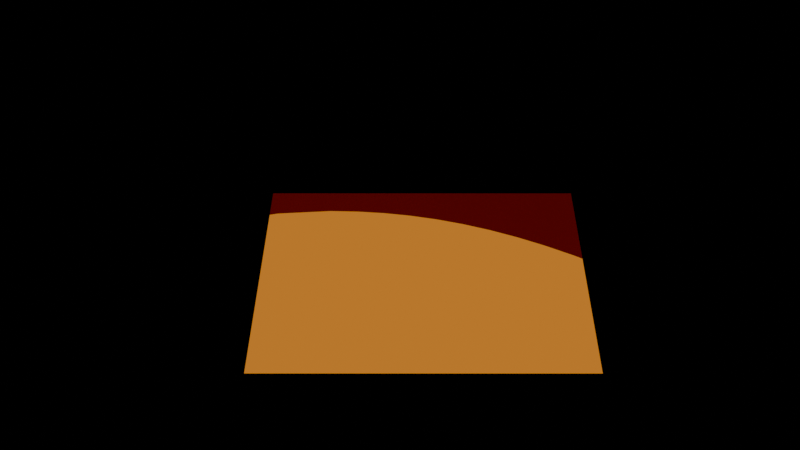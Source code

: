 # Source: GIMIC_STUDIOS_LOGO_SCREEN.blend  (saved by Blender 4.5.88; exported with 4.5.12 LTS)
import bpy
from mathutils import Matrix  # noqa: F401  (used for matrix-valued properties, if any)

bpy.ops.wm.read_factory_settings(use_empty=True)
scene = bpy.context.scene
scene.name = 'Scene'

# ---- collections
col_collection = bpy.data.collections.new('Collection'); scene.collection.children.link(col_collection)
col_environment = bpy.data.collections.new('Environment'); scene.collection.children.link(col_environment)
col_mask = bpy.data.collections.new('Mask'); scene.collection.children.link(col_mask)

# ---- images (referenced by path relative to the original .blend; pixels are not part of the script)
import os
ASSET_DIR = os.environ.get("B2B_ASSET_DIR", "")  # directory of the original .blend (textures are referenced by path, not embedded)
HERE = os.path.dirname(os.path.abspath(__file__))  # packed textures are extracted next to this script under _unpacked/

def load_image(name, relpath, width, height, colorspace="sRGB"):
    """Load a texture the original file referenced (path relative to the .blend, or extracted next to this script)."""
    p = next((c for c in (os.path.join(HERE, relpath), os.path.join(ASSET_DIR, relpath)) if relpath and os.path.exists(c)), "")
    if p:
        img = bpy.data.images.load(p, check_existing=True)
        img.name = name
    else:  # same state as the original file: an image datablock whose file is absent (Cycles renders it pink)
        img = bpy.data.images.new(name, width, height)
        img.source = "FILE"
        img.filepath = "//" + (relpath or name)
    img.colorspace_settings.name = colorspace
    return img
img_pixilated_circle_animation__no_pixel_0001_png = load_image('Pixilated Circle animation (no Pixel)0001.png', 'Pixilated Circle animation (no Pixel)/Pixilated Circle animation (no Pixel)0001.png', 1024, 1024, 'sRGB')

# ---- materials (node trees are filled in below, after node groups)
mat_material_001 = bpy.data.materials.new('Material.001')
mat_material_002 = bpy.data.materials.new('Material.002')
mat_material_006 = bpy.data.materials.new('Material.006')
mat_pixilated_circle_animation0001 = bpy.data.materials.new('Pixilated Circle animation0001')
mat_material = bpy.data.materials.new('Material')
mat_material_003 = bpy.data.materials.new('Material.003')
mat_material_005 = bpy.data.materials.new('Material.005')
mat_material_004 = bpy.data.materials.new('Material.004')
mat_material_047 = bpy.data.materials.new('Material.047')

# ---- material node trees
mat_material_001.use_nodes = True; mat_material_001.node_tree.nodes.clear()
_N = mat_material_001.node_tree.nodes; _L = mat_material_001.node_tree.links
n0 = _N.new('ShaderNodeOutputMaterial'); n0.name = 'Material Output'; n0.location = (200, 100)
n1 = _N.new('ShaderNodeBsdfToon'); n1.name = 'Toon BSDF'; n1.location = (-200, 100)
n1.inputs[0].default_value = (0.2195, 0.004777, 0.02122, 1.0)
n1.inputs[1].default_value = 0.4
_L.new(n1.outputs[0], n0.inputs[0])
n0.is_active_output = True
mat_material_002.use_nodes = True; mat_material_002.node_tree.nodes.clear()
_N = mat_material_002.node_tree.nodes; _L = mat_material_002.node_tree.links
n0 = _N.new('ShaderNodeOutputMaterial'); n0.name = 'Material Output'; n0.location = (200, 100)
n1 = _N.new('ShaderNodeBsdfToon'); n1.name = 'Toon BSDF'; n1.location = (-200, 100)
n1.inputs[0].default_value = (0.4232, 0.0, 0.002001, 1.0)
_L.new(n1.outputs[0], n0.inputs[0])
n0.is_active_output = True
mat_material_006.use_nodes = True; mat_material_006.node_tree.nodes.clear()
_N = mat_material_006.node_tree.nodes; _L = mat_material_006.node_tree.links
n0 = _N.new('ShaderNodeOutputMaterial'); n0.name = 'Material Output'; n0.location = (200, 100)
n1 = _N.new('ShaderNodeEmission'); n1.name = 'Emission'; n1.location = (-200, 100)
n1.inputs[0].default_value = (0.0006942, 0.1752, 0.1808, 1.0)
n2 = _N.new('ShaderNodeMixShader'); n2.name = 'Mix Shader'; n2.location = (-18, 142)
n2.inputs[0].default_value = 0.0
n3 = _N.new('ShaderNodeBsdfTransparent'); n3.name = 'Transparent BSDF'; n3.location = (-209, -33)
_L.new(n2.outputs[0], n0.inputs[0])
_L.new(n3.outputs[0], n2.inputs[1])
_L.new(n1.outputs[0], n2.inputs[2])
n0.is_active_output = True
mat_pixilated_circle_animation0001.use_nodes = True; mat_pixilated_circle_animation0001.node_tree.nodes.clear()
_N = mat_pixilated_circle_animation0001.node_tree.nodes; _L = mat_pixilated_circle_animation0001.node_tree.links
n0 = _N.new('ShaderNodeOutputMaterial'); n0.name = 'Material Output'; n0.location = (513, 107)
n1 = _N.new('ShaderNodeTexImage'); n1.name = 'Image Texture'; n1.location = (-486, 147)
n1.image = img_pixilated_circle_animation__no_pixel_0001_png
n1.extension = 'CLIP'
n2 = _N.new('ShaderNodeEmission'); n2.name = 'Emission'; n2.location = (-45, -36)
n3 = _N.new('ShaderNodeMixShader'); n3.name = 'Mix Shader'; n3.location = (267, 64)
n4 = _N.new('ShaderNodeValToRGB'); n4.name = 'Color Ramp'; n4.location = (-4, 213)
while len(n4.color_ramp.elements) > 1: n4.color_ramp.elements.remove(n4.color_ramp.elements[-1])
n4.color_ramp.elements[0].position = 0.007273; n4.color_ramp.elements[0].color = (1.0, 1.0, 1.0, 1.0)
_e = n4.color_ramp.elements.new(0.12); _e.color = (0.0, 0.0, 0.0, 1.0)
n5 = _N.new('ShaderNodeBsdfTransparent'); n5.name = 'Transparent BSDF'; n5.location = (-103, -204)
_L.new(n2.outputs[0], n3.inputs[1])
_L.new(n4.outputs[0], n3.inputs[0])
_L.new(n1.outputs[0], n4.inputs[0])
_L.new(n1.outputs[0], n2.inputs[0])
_L.new(n5.outputs[0], n3.inputs[2])
_L.new(n3.outputs[0], n0.inputs[0])
n0.is_active_output = True
mat_material.use_nodes = True; mat_material.node_tree.nodes.clear()
_N = mat_material.node_tree.nodes; _L = mat_material.node_tree.links
n0 = _N.new('ShaderNodeOutputMaterial'); n0.name = 'Material Output'; n0.location = (200, 100)
n1 = _N.new('ShaderNodeEmission'); n1.name = 'Emission'; n1.location = (-200, 100)
n1.inputs[0].default_value = (0.5776, 0.2016, 0.01938, 1.0)
_L.new(n1.outputs[0], n0.inputs[0])
n0.is_active_output = True
mat_material_003.use_nodes = True; mat_material_003.node_tree.nodes.clear()
_N = mat_material_003.node_tree.nodes; _L = mat_material_003.node_tree.links
n0 = _N.new('ShaderNodeOutputMaterial'); n0.name = 'Material Output'; n0.location = (200, 100)
n1 = _N.new('ShaderNodeBsdfTransparent'); n1.name = 'Transparent BSDF'; n1.location = (-362, 63)
n2 = _N.new('ShaderNodeLightPath'); n2.name = 'Light Path'; n2.location = (-642, 148)
n3 = _N.new('ShaderNodeMixShader'); n3.name = 'Mix Shader'; n3.location = (-169, 64)
n4 = _N.new('ShaderNodeHoldout'); n4.name = 'Holdout'; n4.location = (-473, -41)
_L.new(n1.outputs[0], n3.inputs[2])
_L.new(n4.outputs[0], n3.inputs[1])
_L.new(n2.outputs[2], n3.inputs[0])
_L.new(n3.outputs[0], n0.inputs[0])
n0.is_active_output = True
mat_material_005.use_nodes = True; mat_material_005.node_tree.nodes.clear()
_N = mat_material_005.node_tree.nodes; _L = mat_material_005.node_tree.links
n0 = _N.new('ShaderNodeOutputMaterial'); n0.name = 'Material Output'; n0.location = (200, 100)
n1 = _N.new('ShaderNodeBsdfTransparent'); n1.name = 'Transparent BSDF'; n1.location = (-239, 164)
n2 = _N.new('ShaderNodeLightPath'); n2.name = 'Light Path'; n2.location = (-519, 249)
n3 = _N.new('ShaderNodeMixShader'); n3.name = 'Mix Shader'; n3.location = (-46, 165)
n4 = _N.new('ShaderNodeHoldout'); n4.name = 'Holdout'; n4.location = (-349, 60)
_L.new(n1.outputs[0], n3.inputs[2])
_L.new(n4.outputs[0], n3.inputs[1])
_L.new(n2.outputs[2], n3.inputs[0])
_L.new(n3.outputs[0], n0.inputs[0])
n0.is_active_output = True
mat_material_004.use_nodes = True; mat_material_004.node_tree.nodes.clear()
_N = mat_material_004.node_tree.nodes; _L = mat_material_004.node_tree.links
n0 = _N.new('ShaderNodeOutputMaterial'); n0.name = 'Material Output'; n0.location = (200, 100)
n1 = _N.new('ShaderNodeBsdfTransparent'); n1.name = 'Transparent BSDF'; n1.location = (-283, 180)
n2 = _N.new('ShaderNodeLightPath'); n2.name = 'Light Path'; n2.location = (-554, 213)
n3 = _N.new('ShaderNodeMixShader'); n3.name = 'Mix Shader'; n3.location = (-81, 128)
n4 = _N.new('ShaderNodeHoldout'); n4.name = 'Holdout'; n4.location = (-384, 24)
_L.new(n1.outputs[0], n3.inputs[2])
_L.new(n4.outputs[0], n3.inputs[1])
_L.new(n2.outputs[2], n3.inputs[0])
_L.new(n3.outputs[0], n0.inputs[0])
n0.is_active_output = True
mat_material_047.use_nodes = True; mat_material_047.node_tree.nodes.clear()
_N = mat_material_047.node_tree.nodes; _L = mat_material_047.node_tree.links
n0 = _N.new('ShaderNodeBsdfPrincipled'); n0.name = 'Principled BSDF'; n0.location = (-200, 100)
n0.inputs[0].default_value = (10.0, 0.0, 3.35e-06, 1.0)
n0.inputs[1].default_value = 1.0
n1 = _N.new('ShaderNodeOutputMaterial'); n1.name = 'Material Output'; n1.location = (200, 100)
_L.new(n0.outputs[0], n1.inputs[0])
n1.is_active_output = True

# ---- world
world_world = bpy.data.worlds.new('World'); scene.world = world_world
world_world.use_nodes = True; world_world.node_tree.nodes.clear()
_N = world_world.node_tree.nodes; _L = world_world.node_tree.links
n0 = _N.new('ShaderNodeOutputWorld'); n0.name = 'World Output'; n0.location = (200, 100)
n1 = _N.new('ShaderNodeBackground'); n1.name = 'Background'; n1.location = (-200, 100)
n1.inputs[0].default_value = (0.5776, 0.2016, 0.01938, 1.0)
_L.new(n1.outputs[0], n0.inputs[0])
n0.is_active_output = True
world_world.color = (0.05088, 0.05088, 0.05088)
world_world.sun_shadow_jitter_overblur = 0.0

# ---- cameras
cam_camera_001 = bpy.data.cameras.new('Camera.001')

# ---- lights
light_sun = bpy.data.lights.new('Sun', 'SUN')
light_sun.energy = 1.0

# ---- meshes
me_pixilated_circle_animation0001 = bpy.data.meshes.new('Pixilated Circle animation0001')
me_pixilated_circle_animation0001.from_pydata([(-0.8889, -0.5, 0.0), (0.8889, -0.5, 0.0), (-0.8889, 0.5, 0.0), (0.8889, 0.5, 0.0)], [], [(0, 1, 3, 2)])
_uv = me_pixilated_circle_animation0001.uv_layers.new(name='UVMap')
_uv.uv.foreach_set('vector', [0.0, 0.0, 1.0, 0.0, 1.0, 1.0, 0.0, 1.0])
me_pixilated_circle_animation0001.materials.append(mat_pixilated_circle_animation0001)
me_pixilated_circle_animation0001.update()
me_plane_004 = bpy.data.meshes.new('Plane.004')
me_plane_004.from_pydata([(-1.0, -1.0, 0.0), (1.0, -1.0, 0.0), (-1.0, 1.0, 0.0), (1.0, 1.0, 0.0)], [], [(0, 1, 3, 2)])
_uv = me_plane_004.uv_layers.new(name='UVMap')
_uv.uv.foreach_set('vector', [0.0, 0.0, 1.0, 0.0, 1.0, 1.0, 0.0, 1.0])
me_plane_004.materials.append(mat_material)
me_plane_004.update()
me_plane = bpy.data.meshes.new('Plane')
me_plane.from_pydata([(-1.0, -1.0, 0.0), (1.0, -1.0, 0.0), (-1.0, 1.0, 0.0), (1.0, 1.0, 0.0)], [], [(0, 1, 3, 2)])
_uv = me_plane.uv_layers.new(name='UVMap')
_uv.uv.foreach_set('vector', [0.0, 0.0, 1.0, 0.0, 1.0, 1.0, 0.0, 1.0])
me_plane.materials.append(mat_material_003)
me_plane.update()
me_plane_001 = bpy.data.meshes.new('Plane.001')
me_plane_001.from_pydata([(-1.0, -1.0, 0.0), (1.0, -1.0, 0.0), (-1.0, 1.0, 0.0), (1.0, 1.0, 0.0)], [], [(0, 1, 3, 2)])
_uv = me_plane_001.uv_layers.new(name='UVMap')
_uv.uv.foreach_set('vector', [0.0, 0.0, 1.0, 0.0, 1.0, 1.0, 0.0, 1.0])
me_plane_001.materials.append(mat_material_005)
me_plane_001.update()
me_plane_002 = bpy.data.meshes.new('Plane.002')
me_plane_002.from_pydata([(-1.0, -1.0, 0.0), (1.0, -1.0, 0.0), (-1.0, 1.0, 0.0), (1.0, 1.0, 0.0)], [], [(0, 1, 3, 2)])
_uv = me_plane_002.uv_layers.new(name='UVMap')
_uv.uv.foreach_set('vector', [0.0, 0.0, 1.0, 0.0, 1.0, 1.0, 0.0, 1.0])
me_plane_002.materials.append(mat_material_004)
me_plane_002.update()
me_plane_003 = bpy.data.meshes.new('Plane.003')
me_plane_003.from_pydata([(-1.0, -1.0, 0.0), (1.0, -1.0, 0.0), (-1.0, 1.0, 0.0), (1.0, 1.0, 0.0)], [], [(0, 1, 3, 2)])
_uv = me_plane_003.uv_layers.new(name='UVMap')
_uv.uv.foreach_set('vector', [0.0, 0.0, 1.0, 0.0, 1.0, 1.0, 0.0, 1.0])
me_plane_003.materials.append(mat_material_004)
me_plane_003.update()
me_cylinder_026 = bpy.data.meshes.new('Cylinder.026')
me_cylinder_026.from_pydata([(0.0, 1.0, 1.0), (0.1951, 0.9808, 1.0), (0.3827, 0.9239, 1.0), (0.5556, 0.8315, 1.0), (0.7071, 0.7071, 1.0), (0.8315, 0.5556, 1.0), (0.9239, 0.3827, 1.0), (0.9808, 0.1951, 1.0), (1.0, 0.0, 1.0), (0.9808, -0.1951, 1.0), (0.9239, -0.3827, 1.0), (0.8315, -0.5556, 1.0), (0.7071, -0.7071, 1.0), (0.5556, -0.8315, 1.0), (0.3827, -0.9239, 1.0), (0.1951, -0.9808, 1.0), (0.0, -1.0, 1.0), (-0.1951, -0.9808, 1.0), (-0.3827, -0.9239, 1.0), (-0.5556, -0.8315, 1.0), (-0.7071, -0.7071, 1.0), (-0.8315, -0.5556, 1.0), (-0.9239, -0.3827, 1.0), (-0.9808, -0.1951, 1.0), (-1.0, 0.0, 1.0), (-0.9808, 0.1951, 1.0), (-0.9239, 0.3827, 1.0), (-0.8315, 0.5556, 1.0), (-0.7071, 0.7071, 1.0), (-0.5556, 0.8315, 1.0), (-0.3827, 0.9239, 1.0), (-0.1951, 0.9808, 1.0), (0.0, 1.0, 0.7876), (0.1951, 0.9808, 0.7876), (0.3827, 0.9239, 0.7876), (0.5556, 0.8315, 0.7876), (0.7071, 0.7071, 0.7876), (0.8315, 0.5556, 0.7876), (0.9239, 0.3827, 0.7876), (0.9808, 0.1951, 0.7876), (1.0, 0.0, 0.7876), (0.9808, -0.1951, 0.7876), (0.9239, -0.3827, 0.7876), (0.8315, -0.5556, 0.7876), (0.7071, -0.7071, 0.7876), (0.5556, -0.8315, 0.7876), (0.3827, -0.9239, 0.7876), (0.1951, -0.9808, 0.7876), (0.0, -1.0, 0.7876), (-0.1951, -0.9808, 0.7876), (-0.3827, -0.9239, 0.7876), (-0.5556, -0.8315, 0.7876), (-0.7071, -0.7071, 0.7876), (-0.8315, -0.5556, 0.7876), (-0.9239, -0.3827, 0.7876), (-0.9808, -0.1951, 0.7876), (-1.0, 0.0, 0.7876), (-0.9808, 0.1951, 0.7876), (-0.9239, 0.3827, 0.7876), (-0.8315, 0.5556, 0.7876), (-0.7071, 0.7071, 0.7876), (-0.5556, 0.8315, 0.7876), (-0.3827, 0.9239, 0.7876), (-0.1951, 0.9808, 0.7876)], [], [(32, 0, 1, 33), (33, 1, 2, 34), (34, 2, 3, 35), (35, 3, 4, 36), (36, 4, 5, 37), (37, 5, 6, 38), (38, 6, 7, 39), (39, 7, 8, 40), (40, 8, 9, 41), (41, 9, 10, 42), (42, 10, 11, 43), (43, 11, 12, 44), (44, 12, 13, 45), (45, 13, 14, 46), (46, 14, 15, 47), (47, 15, 16, 48), (48, 16, 17, 49), (49, 17, 18, 50), (50, 18, 19, 51), (51, 19, 20, 52), (52, 20, 21, 53), (53, 21, 22, 54), (54, 22, 23, 55), (55, 23, 24, 56), (56, 24, 25, 57), (57, 25, 26, 58), (58, 26, 27, 59), (59, 27, 28, 60), (60, 28, 29, 61), (61, 29, 30, 62), (1, 0, 31, 30, 29, 28, 27, 26, 25, 24, 23, 22, 21, 20, 19, 18, 17, 16, 15, 14, 13, 12, 11, 10, 9, 8, 7, 6, 5, 4, 3, 2), (62, 30, 31, 63), (63, 31, 0, 32)])
_uv = me_cylinder_026.uv_layers.new(name='UVMap')
_uv.uv.foreach_set('vector', [1.0, 0.9469, 1.0, 1.0, 0.9688, 1.0, 0.9688, 0.9469, 0.9688, 0.9469, 0.9688, 1.0, 0.9375, 1.0, 0.9375, 0.9469, 0.9375, 0.9469, 0.9375, 1.0, 0.9062, 1.0, 0.9062, 0.9469, 0.9062, 0.9469, 0.9062, 1.0, 0.875, 1.0, 0.875, 0.9469, 0.875, 0.9469, 0.875, 1.0, 0.8438, 1.0, 0.8438, 0.9469, 0.8438, 0.9469, 0.8438, 1.0, 0.8125, 1.0, 0.8125, 0.9469, 0.8125, 0.9469, 0.8125, 1.0, 0.7812, 1.0, 0.7812, 0.9469, 0.7812, 0.9469, 0.7812, 1.0, 0.75, 1.0, 0.75, 0.9469, 0.75, 0.9469, 0.75, 1.0, 0.7188, 1.0, 0.7188, 0.9469, 0.7188, 0.9469, 0.7188, 1.0, 0.6875, 1.0, 0.6875, 0.9469, 0.6875, 0.9469, 0.6875, 1.0, 0.6562, 1.0, 0.6562, 0.9469, 0.6562, 0.9469, 0.6562, 1.0, 0.625, 1.0, 0.625, 0.9469, 0.625, 0.9469, 0.625, 1.0, 0.5938, 1.0, 0.5938, 0.9469, 0.5938, 0.9469, 0.5938, 1.0, 0.5625, 1.0, 0.5625, 0.9469, 0.5625, 0.9469, 0.5625, 1.0, 0.5312, 1.0, 0.5312, 0.9469, 0.5312, 0.9469, 0.5312, 1.0, 0.5, 1.0, 0.5, 0.9469, 0.5, 0.9469, 0.5, 1.0, 0.4688, 1.0, 0.4688, 0.9469, 0.4688, 0.9469, 0.4688, 1.0, 0.4375, 1.0, 0.4375, 0.9469, 0.4375, 0.9469, 0.4375, 1.0, 0.4062, 1.0, 0.4062, 0.9469, 0.4062, 0.9469, 0.4062, 1.0, 0.375, 1.0, 0.375, 0.9469, 0.375, 0.9469, 0.375, 1.0, 0.3438, 1.0, 0.3438, 0.9469, 0.3438, 0.9469, 0.3438, 1.0, 0.3125, 1.0, 0.3125, 0.9469, 0.3125, 0.9469, 0.3125, 1.0, 0.2812, 1.0, 0.2812, 0.9469, 0.2812, 0.9469, 0.2812, 1.0, 0.25, 1.0, 0.25, 0.9469, 0.25, 0.9469, 0.25, 1.0, 0.2188, 1.0, 0.2188, 0.9469, 0.2188, 0.9469, 0.2188, 1.0, 0.1875, 1.0, 0.1875, 0.9469, 0.1875, 0.9469, 0.1875, 1.0, 0.1562, 1.0, 0.1562, 0.9469, 0.1562, 0.9469, 0.1562, 1.0, 0.125, 1.0, 0.125, 0.9469, 0.125, 0.9469, 0.125, 1.0, 0.09375, 1.0, 0.09375, 0.9469, 0.09375, 0.9469, 0.09375, 1.0, 0.0625, 1.0, 0.0625, 0.9469, 0.2968, 0.4854, 0.25, 0.49, 0.2032, 0.4854, 0.1582, 0.4717, 0.1167, 0.4496, 0.08029, 0.4197, 0.05045, 0.3833, 0.02827, 0.3418, 0.01461, 0.2968, 0.01, 0.25, 0.01461, 0.2032, 0.02827, 0.1582, 0.05045, 0.1167, 0.08029, 0.08029, 0.1167, 0.05045, 0.1582, 0.02827, 0.2032, 0.01461, 0.25, 0.01, 0.2968, 0.01461, 0.3418, 0.02827, 0.3833, 0.05045, 0.4197, 0.08029, 0.4496, 0.1167, 0.4717, 0.1582, 0.4854, 0.2032, 0.49, 0.25, 0.4854, 0.2968, 0.4717, 0.3418, 0.4496, 0.3833, 0.4197, 0.4197, 0.3833, 0.4496, 0.3418, 0.4717, 0.0625, 0.9469, 0.0625, 1.0, 0.03125, 1.0, 0.03125, 0.9469, 0.03125, 0.9469, 0.03125, 1.0, 0.0, 1.0, 0.0, 0.9469])
me_cylinder_026.materials.append(mat_material_047)
me_cylinder_026.update()

# ---- curves / text
txt_text = bpy.data.curves.new('Text', 'FONT')
txt_text.dimensions = '2D'
txt_text.body = 'GIMIC STUDIOS'
txt_text.materials.append(mat_material_001)
txt_text.extrude = 0.1
txt_text_001 = bpy.data.curves.new('Text.001', 'FONT')
txt_text_001.dimensions = '2D'
txt_text_001.body = 'GS'
txt_text_001.materials.append(mat_material_002)
txt_text_001.extrude = 0.02
txt_text_002 = bpy.data.curves.new('Text.002', 'FONT')
txt_text_002.dimensions = '2D'
txt_text_002.body = 'GIMIC STUDIOS'
txt_text_002.materials.append(mat_material_001)
txt_text_002.extrude = 0.2
txt_text_003 = bpy.data.curves.new('Text.003', 'FONT')
txt_text_003.dimensions = '2D'
txt_text_003.body = 'Presented by Ghost Innovations'
txt_text_003.materials.append(mat_material_006)
txt_text_003.extrude = 0.1
txt_text_004 = bpy.data.curves.new('Text.004', 'FONT')
txt_text_004.dimensions = '2D'
txt_text_004.body = 'Presented by Ghost Innovations'
txt_text_004.materials.append(mat_material_006)
txt_text_004.extrude = 0.1

# ---- objects
ob_camera = bpy.data.objects.new('Camera', cam_camera_001)
ob_text = bpy.data.objects.new('Text', txt_text)
ob_empty = bpy.data.objects.new('Empty', None)
ob_text_001 = bpy.data.objects.new('Text.001', txt_text_001)
ob_sun = bpy.data.objects.new('Sun', light_sun)
ob_pixilate_text = bpy.data.objects.new('Pixilate text', txt_text_002)
ob_presents_ghost_inovation = bpy.data.objects.new('Presents Ghost Inovation', txt_text_003)
ob_presents_ghost_inovation_pixilated = bpy.data.objects.new('Presents Ghost Inovation pixilated', txt_text_004)
ob_pixilated_circle_animation0001 = bpy.data.objects.new('Pixilated Circle animation0001', me_pixilated_circle_animation0001)
ob_start_up_logo = bpy.data.objects.new('Start Up Logo', None)
ob_retro_explode = bpy.data.objects.new('Retro Explode', None)
ob_environment_1 = bpy.data.objects.new('Environment 1', me_plane_004)
ob_plane = bpy.data.objects.new('Plane', me_plane)
ob_plane_001 = bpy.data.objects.new('Plane.001', me_plane_001)
ob_plane_002 = bpy.data.objects.new('Plane.002', me_plane_002)
ob_plane_003 = bpy.data.objects.new('Plane.003', me_plane_003)
ob_cylinder_013 = bpy.data.objects.new('Cylinder.013', me_cylinder_026)

# ---- transforms, parenting, visibility, modifiers, constraints
ob_camera.location = (0.0, -5.0, 0.0)
ob_camera.rotation_euler = (1.571, -0.0, 0.0)
ob_text.location = (-22.6, -1.578, -3.774)
ob_text.rotation_euler = (0.9406, 0.0, 0.0)
ob_text.scale = (9.066, 9.066, 9.066)
ob_empty.location = (0.0, 0.5583, 0.0)
ob_empty.rotation_euler = (1.571, -0.0, 0.0)
ob_empty.scale = (4.003, 4.003, 4.003)
ob_empty.empty_display_type = 'IMAGE'
ob_empty.hide_render = True
ob_text_001.location = (-0.5498, 2.13, -0.6864)
ob_text_001.rotation_euler = (0.9406, 0.0, 0.0)
ob_text_001.scale = (1.42, 1.42, 1.42)
ob_text_001.hide_render = True
ob_sun.location = (0.0, -3.24, 1.973)
ob_sun.rotation_euler = (1.037, -0.0, 0.0)
ob_pixilate_text.location = (-82.97, -4.036, -10.43)
ob_pixilate_text.rotation_euler = (0.9406, 0.0, 0.0)
ob_pixilate_text.scale = (12.89, 12.89, 12.89)
ob_pixilate_text.hide_render = True
ob_presents_ghost_inovation.location = (-0.2408, 5.957e-10, -0.4397)
ob_presents_ghost_inovation.rotation_euler = (1.489, -0.0, 0.0)
ob_presents_ghost_inovation.scale = (0.06824, 0.06824, 0.06824)
ob_presents_ghost_inovation.hide_render = True
ob_presents_ghost_inovation_pixilated.location = (-0.3517, -0.3517, -0.3937)
ob_presents_ghost_inovation_pixilated.rotation_euler = (1.489, -0.0, 0.0)
ob_presents_ghost_inovation_pixilated.scale = (0.03099, 0.03099, 0.03099)
ob_presents_ghost_inovation_pixilated.hide_render = True
ob_pixilated_circle_animation0001.location = (0.1264, 0.403, -0.2701)
ob_pixilated_circle_animation0001.rotation_euler = (0.9406, 0.0, 0.0)
ob_pixilated_circle_animation0001.scale = (1.147, 1.147, 1.147)
ob_pixilated_circle_animation0001.hide_render = True
ob_start_up_logo.location = (0.0, 0.0, 0.0)
ob_start_up_logo.track_axis = 'NEG_Z'
ob_start_up_logo.up_axis = 'Y'
ob_start_up_logo.empty_image_offset = (0.0, 0.0)
ob_retro_explode.location = (0.0, 0.0, 0.0)
ob_retro_explode.track_axis = 'NEG_Z'
ob_retro_explode.up_axis = 'Y'
ob_retro_explode.empty_image_offset = (0.0, 0.0)
ob_environment_1.location = (0.0, 10.61, 0.0)
ob_environment_1.rotation_euler = (1.571, -0.0, 0.0)
ob_environment_1.scale = (-26.12, -26.12, -26.12)
ob_plane.location = (1.679, -0.7445, 0.07073)
ob_plane.rotation_euler = (1.571, -0.176, -7.774e-09)
ob_plane.visible_shadow = False
ob_plane.lineart.usage = 'EXCLUDE'
ob_plane_001.location = (-1.508, -0.7445, 0.06482)
ob_plane_001.rotation_euler = (1.571, 0.1607, 7.087e-09)
ob_plane_001.visible_shadow = False
ob_plane_002.location = (0.06814, -0.7445, 1.122)
ob_plane_002.rotation_euler = (1.571, 0.0001989, 8.694e-12)
ob_plane_002.visible_shadow = False
ob_plane_003.location = (0.06814, -0.7445, -1.568)
ob_plane_003.rotation_euler = (1.571, 0.0001989, 8.694e-12)
ob_plane_003.visible_shadow = False
ob_cylinder_013.location = (0.4652, 1.191, 0.9772)
ob_cylinder_013.rotation_euler = (-0.442, 0.002257, 0.01441)
ob_cylinder_013.scale = (0.04615, 0.04615, 0.04615)

# ---- collection membership
col_collection.objects.link(ob_camera)
col_collection.objects.link(ob_text)
col_collection.objects.link(ob_empty)
col_collection.objects.link(ob_text_001)
col_collection.objects.link(ob_sun)
col_collection.objects.link(ob_pixilate_text)
col_collection.objects.link(ob_presents_ghost_inovation)
col_collection.objects.link(ob_presents_ghost_inovation_pixilated)
col_collection.objects.link(ob_pixilated_circle_animation0001)
col_collection.objects.link(ob_start_up_logo)
col_collection.objects.link(ob_retro_explode)
col_environment.objects.link(ob_environment_1)
col_mask.objects.link(ob_plane)
col_mask.objects.link(ob_plane_001)
col_mask.objects.link(ob_plane_002)
col_mask.objects.link(ob_plane_003)
col_mask.objects.link(ob_cylinder_013)

# ---- scene / render settings (as saved in the file)
scene.camera = ob_camera
scene.frame_start = 1; scene.frame_end = 191; scene.frame_set(1)
scene.render.engine = 'CYCLES'
scene.render.image_settings.file_format = 'FFMPEG'
scene.render.film_transparent = True
scene.render.line_thickness = 0.3
bpy.context.view_layer.update()
